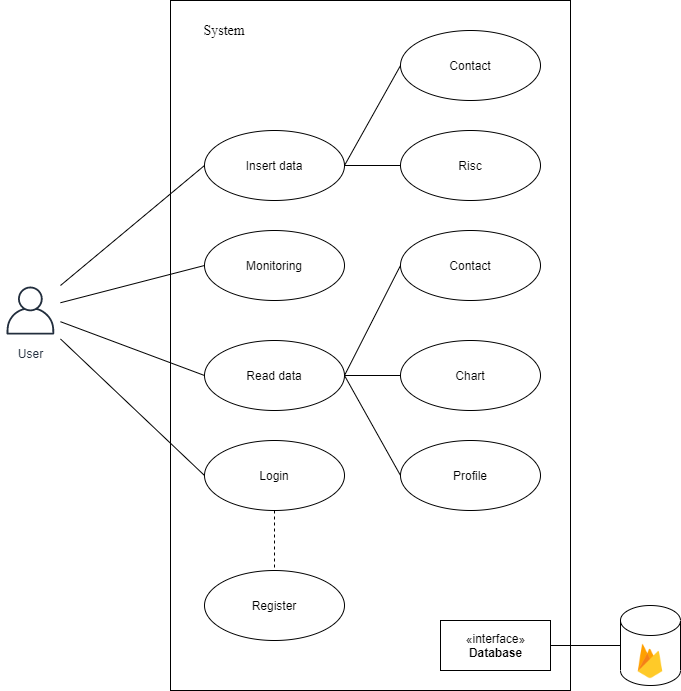

The diagram above was exported from draw.io. Its source (the exported page's mxGraphModel, read from the mxfile embedded in the PNG):
<mxGraphModel dx="1278" dy="528" grid="1" gridSize="10" guides="1" tooltips="1" connect="1" arrows="1" fold="1" page="1" pageScale="1" pageWidth="827" pageHeight="1169" math="0" shadow="0">
  <root>
    <mxCell id="0" />
    <mxCell id="1" parent="0" />
    <mxCell id="7N0uBZqcp6TO0YrcIYHp-1" value="" style="rounded=0;whiteSpace=wrap;html=1;" parent="1" vertex="1">
      <mxGeometry x="240" y="110" width="400" height="690" as="geometry" />
    </mxCell>
    <mxCell id="7N0uBZqcp6TO0YrcIYHp-3" value="&lt;font face=&quot;Times New Roman&quot; style=&quot;font-size: 14px&quot;&gt;System&lt;/font&gt;" style="text;html=1;strokeColor=none;fillColor=none;align=center;verticalAlign=middle;whiteSpace=wrap;rounded=0;" parent="1" vertex="1">
      <mxGeometry x="274" y="130" width="40" height="20" as="geometry" />
    </mxCell>
    <mxCell id="7N0uBZqcp6TO0YrcIYHp-4" value="Insert data" style="ellipse;whiteSpace=wrap;html=1;" parent="1" vertex="1">
      <mxGeometry x="274" y="240" width="140" height="70" as="geometry" />
    </mxCell>
    <mxCell id="7N0uBZqcp6TO0YrcIYHp-5" value="Profile" style="ellipse;whiteSpace=wrap;html=1;" parent="1" vertex="1">
      <mxGeometry x="470" y="550" width="140" height="70" as="geometry" />
    </mxCell>
    <mxCell id="7N0uBZqcp6TO0YrcIYHp-6" value="Chart" style="ellipse;whiteSpace=wrap;html=1;" parent="1" vertex="1">
      <mxGeometry x="470" y="450" width="140" height="70" as="geometry" />
    </mxCell>
    <mxCell id="7N0uBZqcp6TO0YrcIYHp-7" value="Read data" style="ellipse;whiteSpace=wrap;html=1;" parent="1" vertex="1">
      <mxGeometry x="274" y="450" width="140" height="70" as="geometry" />
    </mxCell>
    <mxCell id="7N0uBZqcp6TO0YrcIYHp-8" value="Login" style="ellipse;whiteSpace=wrap;html=1;" parent="1" vertex="1">
      <mxGeometry x="274" y="550" width="140" height="70" as="geometry" />
    </mxCell>
    <mxCell id="7N0uBZqcp6TO0YrcIYHp-9" value="«interface»&lt;br&gt;&lt;b&gt;Database&lt;/b&gt;" style="html=1;" parent="1" vertex="1">
      <mxGeometry x="510" y="730" width="110" height="50" as="geometry" />
    </mxCell>
    <mxCell id="7N0uBZqcp6TO0YrcIYHp-10" value="" style="shape=cylinder3;whiteSpace=wrap;html=1;boundedLbl=1;backgroundOutline=1;size=15;" parent="1" vertex="1">
      <mxGeometry x="690" y="715" width="60" height="80" as="geometry" />
    </mxCell>
    <mxCell id="7N0uBZqcp6TO0YrcIYHp-11" value="" style="shape=image;html=1;verticalAlign=top;verticalLabelPosition=bottom;labelBackgroundColor=#ffffff;imageAspect=0;aspect=fixed;image=https://cdn4.iconfinder.com/data/icons/google-i-o-2016/512/google_firebase-2-128.png" parent="1" vertex="1">
      <mxGeometry x="696" y="747" width="48" height="48" as="geometry" />
    </mxCell>
    <mxCell id="7N0uBZqcp6TO0YrcIYHp-15" value="Register" style="ellipse;whiteSpace=wrap;html=1;" parent="1" vertex="1">
      <mxGeometry x="274" y="680" width="140" height="70" as="geometry" />
    </mxCell>
    <mxCell id="7N0uBZqcp6TO0YrcIYHp-16" value="User" style="outlineConnect=0;fontColor=#232F3E;gradientColor=none;strokeColor=#232F3E;fillColor=#ffffff;dashed=0;verticalLabelPosition=bottom;verticalAlign=top;align=center;html=1;fontSize=12;fontStyle=0;aspect=fixed;shape=mxgraph.aws4.resourceIcon;resIcon=mxgraph.aws4.user;" parent="1" vertex="1">
      <mxGeometry x="70" y="390" width="60" height="60" as="geometry" />
    </mxCell>
    <mxCell id="7N0uBZqcp6TO0YrcIYHp-17" value="" style="endArrow=none;dashed=1;html=1;entryX=0.5;entryY=0;entryDx=0;entryDy=0;exitX=0.5;exitY=1;exitDx=0;exitDy=0;" parent="1" source="7N0uBZqcp6TO0YrcIYHp-8" target="7N0uBZqcp6TO0YrcIYHp-15" edge="1">
      <mxGeometry width="50" height="50" relative="1" as="geometry">
        <mxPoint x="390" y="580" as="sourcePoint" />
        <mxPoint x="440" y="530" as="targetPoint" />
      </mxGeometry>
    </mxCell>
    <mxCell id="7N0uBZqcp6TO0YrcIYHp-18" value="Contact" style="ellipse;whiteSpace=wrap;html=1;" parent="1" vertex="1">
      <mxGeometry x="470" y="340" width="140" height="70" as="geometry" />
    </mxCell>
    <mxCell id="7N0uBZqcp6TO0YrcIYHp-19" value="Risc" style="ellipse;whiteSpace=wrap;html=1;" parent="1" vertex="1">
      <mxGeometry x="470" y="240" width="140" height="70" as="geometry" />
    </mxCell>
    <mxCell id="7N0uBZqcp6TO0YrcIYHp-20" value="Contact" style="ellipse;whiteSpace=wrap;html=1;" parent="1" vertex="1">
      <mxGeometry x="470" y="140" width="140" height="70" as="geometry" />
    </mxCell>
    <mxCell id="7N0uBZqcp6TO0YrcIYHp-21" value="" style="endArrow=none;html=1;entryX=0;entryY=0.5;entryDx=0;entryDy=0;entryPerimeter=0;exitX=1;exitY=0.5;exitDx=0;exitDy=0;" parent="1" source="7N0uBZqcp6TO0YrcIYHp-9" target="7N0uBZqcp6TO0YrcIYHp-10" edge="1">
      <mxGeometry width="50" height="50" relative="1" as="geometry">
        <mxPoint x="390" y="580" as="sourcePoint" />
        <mxPoint x="440" y="530" as="targetPoint" />
      </mxGeometry>
    </mxCell>
    <mxCell id="7N0uBZqcp6TO0YrcIYHp-22" value="" style="endArrow=none;html=1;exitX=0;exitY=0.5;exitDx=0;exitDy=0;" parent="1" source="7N0uBZqcp6TO0YrcIYHp-7" target="7N0uBZqcp6TO0YrcIYHp-16" edge="1">
      <mxGeometry width="50" height="50" relative="1" as="geometry">
        <mxPoint x="390" y="580" as="sourcePoint" />
        <mxPoint x="440" y="530" as="targetPoint" />
      </mxGeometry>
    </mxCell>
    <mxCell id="7N0uBZqcp6TO0YrcIYHp-23" value="" style="endArrow=none;html=1;exitX=0;exitY=0.5;exitDx=0;exitDy=0;" parent="1" source="7N0uBZqcp6TO0YrcIYHp-4" target="7N0uBZqcp6TO0YrcIYHp-16" edge="1">
      <mxGeometry width="50" height="50" relative="1" as="geometry">
        <mxPoint x="284" y="495" as="sourcePoint" />
        <mxPoint x="150" y="441.890243902439" as="targetPoint" />
      </mxGeometry>
    </mxCell>
    <mxCell id="7N0uBZqcp6TO0YrcIYHp-24" value="" style="endArrow=none;html=1;exitX=0;exitY=0.5;exitDx=0;exitDy=0;" parent="1" source="7N0uBZqcp6TO0YrcIYHp-8" target="7N0uBZqcp6TO0YrcIYHp-16" edge="1">
      <mxGeometry width="50" height="50" relative="1" as="geometry">
        <mxPoint x="284" y="495" as="sourcePoint" />
        <mxPoint x="140" y="441.2068965517242" as="targetPoint" />
      </mxGeometry>
    </mxCell>
    <mxCell id="7N0uBZqcp6TO0YrcIYHp-25" value="" style="endArrow=none;html=1;entryX=0;entryY=0.5;entryDx=0;entryDy=0;exitX=1;exitY=0.5;exitDx=0;exitDy=0;" parent="1" source="7N0uBZqcp6TO0YrcIYHp-7" target="7N0uBZqcp6TO0YrcIYHp-5" edge="1">
      <mxGeometry width="50" height="50" relative="1" as="geometry">
        <mxPoint x="60" y="610" as="sourcePoint" />
        <mxPoint x="110" y="560" as="targetPoint" />
      </mxGeometry>
    </mxCell>
    <mxCell id="7N0uBZqcp6TO0YrcIYHp-26" value="" style="endArrow=none;html=1;entryX=0;entryY=0.5;entryDx=0;entryDy=0;exitX=1;exitY=0.5;exitDx=0;exitDy=0;" parent="1" source="7N0uBZqcp6TO0YrcIYHp-7" target="7N0uBZqcp6TO0YrcIYHp-6" edge="1">
      <mxGeometry width="50" height="50" relative="1" as="geometry">
        <mxPoint x="424" y="495" as="sourcePoint" />
        <mxPoint x="480" y="595" as="targetPoint" />
      </mxGeometry>
    </mxCell>
    <mxCell id="7N0uBZqcp6TO0YrcIYHp-27" value="" style="endArrow=none;html=1;entryX=0;entryY=0.5;entryDx=0;entryDy=0;exitX=1;exitY=0.5;exitDx=0;exitDy=0;" parent="1" source="7N0uBZqcp6TO0YrcIYHp-7" target="7N0uBZqcp6TO0YrcIYHp-18" edge="1">
      <mxGeometry width="50" height="50" relative="1" as="geometry">
        <mxPoint x="420" y="480" as="sourcePoint" />
        <mxPoint x="480" y="495" as="targetPoint" />
      </mxGeometry>
    </mxCell>
    <mxCell id="7N0uBZqcp6TO0YrcIYHp-28" value="" style="endArrow=none;html=1;entryX=0;entryY=0.5;entryDx=0;entryDy=0;exitX=1;exitY=0.5;exitDx=0;exitDy=0;" parent="1" source="7N0uBZqcp6TO0YrcIYHp-4" target="7N0uBZqcp6TO0YrcIYHp-20" edge="1">
      <mxGeometry width="50" height="50" relative="1" as="geometry">
        <mxPoint x="390" y="280" as="sourcePoint" />
        <mxPoint x="440" y="230" as="targetPoint" />
      </mxGeometry>
    </mxCell>
    <mxCell id="7N0uBZqcp6TO0YrcIYHp-29" value="" style="endArrow=none;html=1;entryX=0;entryY=0.5;entryDx=0;entryDy=0;exitX=1;exitY=0.5;exitDx=0;exitDy=0;" parent="1" source="7N0uBZqcp6TO0YrcIYHp-4" target="7N0uBZqcp6TO0YrcIYHp-19" edge="1">
      <mxGeometry width="50" height="50" relative="1" as="geometry">
        <mxPoint x="420" y="275" as="sourcePoint" />
        <mxPoint x="440" y="230" as="targetPoint" />
      </mxGeometry>
    </mxCell>
    <mxCell id="_4Tcw-euF3Y9FXT8CMxC-1" value="Monitoring" style="ellipse;whiteSpace=wrap;html=1;" vertex="1" parent="1">
      <mxGeometry x="274" y="340" width="140" height="70" as="geometry" />
    </mxCell>
    <mxCell id="_4Tcw-euF3Y9FXT8CMxC-2" value="" style="endArrow=none;html=1;exitX=0;exitY=0.5;exitDx=0;exitDy=0;" edge="1" parent="1" source="_4Tcw-euF3Y9FXT8CMxC-1" target="7N0uBZqcp6TO0YrcIYHp-16">
      <mxGeometry width="50" height="50" relative="1" as="geometry">
        <mxPoint x="284" y="285" as="sourcePoint" />
        <mxPoint x="140" y="405" as="targetPoint" />
      </mxGeometry>
    </mxCell>
  </root>
</mxGraphModel>